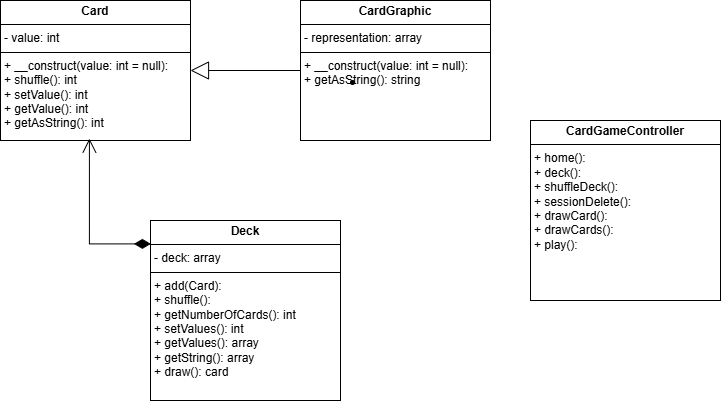

The diagram above was exported from draw.io. Its source (the exported page's mxGraphModel, read from the mxfile embedded in the PNG):
<mxGraphModel dx="1027" dy="524" grid="1" gridSize="10" guides="1" tooltips="1" connect="1" arrows="1" fold="1" page="1" pageScale="1" pageWidth="827" pageHeight="1169" math="0" shadow="0">
  <root>
    <mxCell id="0" />
    <mxCell id="1" parent="0" />
    <mxCell id="EtVsUB_qnO0ROskyvh0i-6" value="&lt;p style=&quot;margin:0px;margin-top:4px;text-align:center;&quot;&gt;&lt;b&gt;Card&lt;/b&gt;&lt;/p&gt;&lt;hr size=&quot;1&quot; style=&quot;border-style:solid;&quot;&gt;&lt;p style=&quot;margin:0px;margin-left:4px;&quot;&gt;- value: int&lt;br&gt;&lt;/p&gt;&lt;hr size=&quot;1&quot; style=&quot;border-style:solid;&quot;&gt;&lt;p style=&quot;margin:0px;margin-left:4px;&quot;&gt;+ __construct(value: int = null):&amp;nbsp;&lt;br&gt;+ shuffle(): int&lt;/p&gt;&lt;p style=&quot;margin:0px;margin-left:4px;&quot;&gt;+ setValue(): int&lt;/p&gt;&lt;p style=&quot;margin:0px;margin-left:4px;&quot;&gt;+ getValue(): int&lt;/p&gt;&lt;p style=&quot;margin:0px;margin-left:4px;&quot;&gt;+ getAsString(): int&lt;/p&gt;" style="verticalAlign=top;align=left;overflow=fill;html=1;whiteSpace=wrap;" parent="1" vertex="1">
      <mxGeometry x="30" y="300" width="190" height="140" as="geometry" />
    </mxCell>
    <mxCell id="wD6lpoqwrnuvJdrfF9P5-1" value="&lt;p style=&quot;margin:0px;margin-top:4px;text-align:center;&quot;&gt;&lt;b&gt;CardGraphic&lt;/b&gt;&lt;/p&gt;&lt;hr size=&quot;1&quot; style=&quot;border-style:solid;&quot;&gt;&lt;p style=&quot;margin:0px;margin-left:4px;&quot;&gt;- representation: array&lt;br&gt;&lt;/p&gt;&lt;hr size=&quot;1&quot; style=&quot;border-style:solid;&quot;&gt;&lt;p style=&quot;margin:0px;margin-left:4px;&quot;&gt;+ __construct(value: int = null):&amp;nbsp;&lt;br&gt;+ getAsString(): string&lt;/p&gt;" style="verticalAlign=top;align=left;overflow=fill;html=1;whiteSpace=wrap;" vertex="1" parent="1">
      <mxGeometry x="330" y="300" width="190" height="140" as="geometry" />
    </mxCell>
    <mxCell id="wD6lpoqwrnuvJdrfF9P5-3" value="&lt;p style=&quot;margin:0px;margin-top:4px;text-align:center;&quot;&gt;&lt;b&gt;Deck&lt;/b&gt;&lt;/p&gt;&lt;hr size=&quot;1&quot; style=&quot;border-style:solid;&quot;&gt;&lt;p style=&quot;margin:0px;margin-left:4px;&quot;&gt;- deck: array&lt;br&gt;&lt;/p&gt;&lt;hr size=&quot;1&quot; style=&quot;border-style:solid;&quot;&gt;&lt;p style=&quot;margin:0px;margin-left:4px;&quot;&gt;+ add(Card):&amp;nbsp;&lt;br&gt;+ shuffle():&lt;/p&gt;&lt;p style=&quot;margin:0px;margin-left:4px;&quot;&gt;+ getNumberOfCards(): int&lt;/p&gt;&lt;p style=&quot;margin:0px;margin-left:4px;&quot;&gt;+ setValues(): int&lt;/p&gt;&lt;p style=&quot;margin:0px;margin-left:4px;&quot;&gt;+ getValues(): array&lt;/p&gt;&lt;p style=&quot;margin:0px;margin-left:4px;&quot;&gt;+ getString(): array&lt;/p&gt;&lt;p style=&quot;margin:0px;margin-left:4px;&quot;&gt;+ draw(): card&lt;br&gt;&lt;br&gt;&lt;/p&gt;&lt;p style=&quot;margin:0px;margin-left:4px;&quot;&gt;&lt;br&gt;&lt;/p&gt;" style="verticalAlign=top;align=left;overflow=fill;html=1;whiteSpace=wrap;" vertex="1" parent="1">
      <mxGeometry x="180" y="520" width="190" height="180" as="geometry" />
    </mxCell>
    <mxCell id="wD6lpoqwrnuvJdrfF9P5-4" value="&lt;p style=&quot;margin:0px;margin-top:4px;text-align:center;&quot;&gt;&lt;b&gt;CardGameController&lt;/b&gt;&lt;/p&gt;&lt;hr size=&quot;1&quot; style=&quot;border-style:solid;&quot;&gt;&lt;p style=&quot;margin:0px;margin-left:4px;&quot;&gt;+ home():&amp;nbsp;&lt;br&gt;+ deck():&lt;/p&gt;&lt;p style=&quot;margin:0px;margin-left:4px;&quot;&gt;+ shuffleDeck():&lt;/p&gt;&lt;p style=&quot;margin:0px;margin-left:4px;&quot;&gt;+ sessionDelete():&lt;/p&gt;&lt;p style=&quot;margin:0px;margin-left:4px;&quot;&gt;+ drawCard():&lt;/p&gt;&lt;p style=&quot;margin:0px;margin-left:4px;&quot;&gt;+ drawCards():&amp;nbsp;&lt;/p&gt;&lt;p style=&quot;margin:0px;margin-left:4px;&quot;&gt;+ play():&lt;br&gt;&lt;br&gt;&lt;/p&gt;&lt;p style=&quot;margin:0px;margin-left:4px;&quot;&gt;&lt;br&gt;&lt;/p&gt;" style="verticalAlign=top;align=left;overflow=fill;html=1;whiteSpace=wrap;" vertex="1" parent="1">
      <mxGeometry x="560" y="420" width="190" height="180" as="geometry" />
    </mxCell>
    <mxCell id="wD6lpoqwrnuvJdrfF9P5-6" value="" style="endArrow=block;endSize=16;endFill=0;html=1;rounded=0;entryX=1;entryY=0.5;entryDx=0;entryDy=0;exitX=0;exitY=0.5;exitDx=0;exitDy=0;" edge="1" parent="1" source="wD6lpoqwrnuvJdrfF9P5-1" target="EtVsUB_qnO0ROskyvh0i-6">
      <mxGeometry width="160" relative="1" as="geometry">
        <mxPoint x="200" y="460" as="sourcePoint" />
        <mxPoint x="360" y="460" as="targetPoint" />
      </mxGeometry>
    </mxCell>
    <mxCell id="wD6lpoqwrnuvJdrfF9P5-14" value="" style="ellipse;html=1;fillColor=strokeColor;" vertex="1" parent="1">
      <mxGeometry x="380" y="380" width="4" height="4" as="geometry" />
    </mxCell>
    <mxCell id="wD6lpoqwrnuvJdrfF9P5-20" value="" style="endArrow=open;html=1;endSize=12;startArrow=diamondThin;startSize=14;startFill=1;edgeStyle=orthogonalEdgeStyle;align=left;verticalAlign=bottom;rounded=0;exitX=0.002;exitY=0.13;exitDx=0;exitDy=0;exitPerimeter=0;entryX=0.468;entryY=0.986;entryDx=0;entryDy=0;entryPerimeter=0;" edge="1" parent="1" source="wD6lpoqwrnuvJdrfF9P5-3" target="EtVsUB_qnO0ROskyvh0i-6">
      <mxGeometry x="-1" y="3" relative="1" as="geometry">
        <mxPoint x="45" y="500" as="sourcePoint" />
        <mxPoint x="120" y="450" as="targetPoint" />
      </mxGeometry>
    </mxCell>
  </root>
</mxGraphModel>